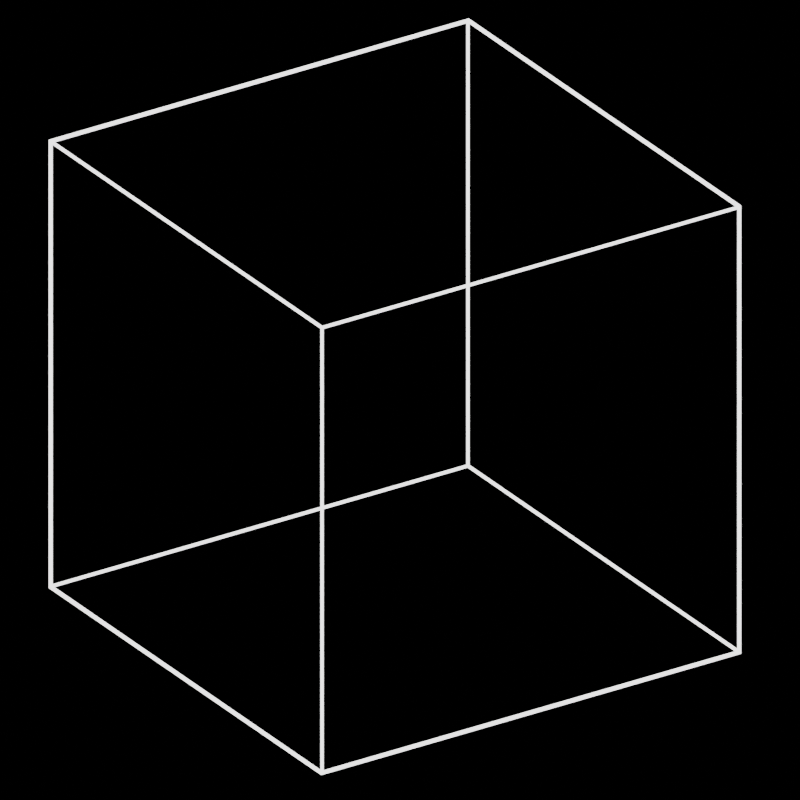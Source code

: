 # Source: cube.blend  (saved by Blender 3.1.7; exported with 4.5.12 LTS)
import bpy
from mathutils import Matrix  # noqa: F401  (used for matrix-valued properties, if any)

bpy.ops.wm.read_factory_settings(use_empty=True)
scene = bpy.context.scene
scene.name = 'Scene'

# ---- collections
col_collection = bpy.data.collections.new('Collection'); scene.collection.children.link(col_collection)

# ---- materials (node trees are filled in below, after node groups)
mat_material = bpy.data.materials.new('Material')
mat_material.alpha_threshold = 0.0
mat_material.use_transparent_shadow = False
mat_material.line_color = (0.0, 0.0, 0.0, 1.0)

# ---- material node trees
mat_material.use_nodes = True; mat_material.node_tree.nodes.clear()
_N = mat_material.node_tree.nodes; _L = mat_material.node_tree.links
n0 = _N.new('ShaderNodeOutputMaterial'); n0.name = 'Material Output'; n0.location = (300, 300)
n1 = _N.new('ShaderNodeEmission'); n1.name = 'Emission'; n1.location = (10, 300)
n1.inputs[1].default_value = 2.0
_L.new(n1.outputs[0], n0.inputs[0])
n0.is_active_output = True

# ---- world
world_world = bpy.data.worlds.new('World'); scene.world = world_world
world_world.use_nodes = True; world_world.node_tree.nodes.clear()
_N = world_world.node_tree.nodes; _L = world_world.node_tree.links
n0 = _N.new('ShaderNodeOutputWorld'); n0.name = 'World Output'; n0.location = (300, 300)
n1 = _N.new('ShaderNodeBackground'); n1.name = 'Background'; n1.location = (10, 300)
n1.inputs[0].default_value = (0.0, 0.0, 0.0, 1.0)
_L.new(n1.outputs[0], n0.inputs[0])
n0.is_active_output = True
world_world.color = (0.05088, 0.05088, 0.05088)
world_world.use_sun_shadow = False
world_world.sun_shadow_jitter_overblur = 0.0

# ---- cameras
cam_camera = bpy.data.cameras.new('Camera')
cam_camera.type = 'ORTHO'
cam_camera.clip_end = 100.0
cam_camera.ortho_scale = 3.214
cam_camera.shift_x = -0.01
cam_camera.shift_y = -0.02

# ---- lights
light_light = bpy.data.lights.new('Light', 'POINT')
light_light.transmission_factor = 0.0
light_light.energy = 1000.0
light_light.shadow_soft_size = 0.1
light_light.shadow_maximum_resolution = 0.006
light_light.use_absolute_resolution = True

# ---- meshes
me_cube = bpy.data.meshes.new('Cube')
me_cube.from_pydata([(1.0, 1.0, 1.0), (1.0, 1.0, -1.0), (1.0, -1.0, 1.0), (1.0, -1.0, -1.0), (-1.0, 1.0, 1.0), (-1.0, 1.0, -1.0), (-1.0, -1.0, 1.0), (-1.0, -1.0, -1.0)], [], [(0, 4, 6, 2), (3, 2, 6, 7), (7, 6, 4, 5), (5, 1, 3, 7), (1, 0, 2, 3), (5, 4, 0, 1)])
_uv = me_cube.uv_layers.new(name='UVMap')
_uv.uv.foreach_set('vector', [0.625, 0.5, 0.875, 0.5, 0.875, 0.75, 0.625, 0.75, 0.375, 0.75, 0.625, 0.75, 0.625, 1.0, 0.375, 1.0, 0.375, 0.0, 0.625, 0.0, 0.625, 0.25, 0.375, 0.25, 0.125, 0.5, 0.375, 0.5, 0.375, 0.75, 0.125, 0.75, 0.375, 0.5, 0.625, 0.5, 0.625, 0.75, 0.375, 0.75, 0.375, 0.25, 0.625, 0.25, 0.625, 0.5, 0.375, 0.5])
me_cube.materials.append(mat_material)
me_cube.use_remesh_preserve_volume = False
me_cube.use_remesh_preserve_attributes = False
me_cube.use_mirror_vertex_groups = False
me_cube.update()

# ---- objects
ob_cube = bpy.data.objects.new('Cube', me_cube)
ob_light = bpy.data.objects.new('Light', light_light)
ob_camera = bpy.data.objects.new('Camera', cam_camera)

# ---- transforms, parenting, visibility, modifiers, constraints
ob_cube.location = (0.0, 0.0, 0.0)
ob_cube.rotation_euler = (0.0, 0.0, 1.361)
ob_cube.lock_rotations_4d = False
ob_cube.empty_display_type = 'ARROWS'
ob_cube.lineart.crease_threshold = 0.0
_m = ob_cube.modifiers.new('Wireframe', 'WIREFRAME')
ob_light.location = (4.076, 1.005, 5.904)
ob_light.rotation_euler = (0.6503, 0.05522, 1.866)
ob_light.lock_rotations_4d = False
ob_light.empty_display_type = 'ARROWS'
ob_light.color = (0.0, 0.0, 0.0, 0.0)
ob_light.lineart.crease_threshold = 0.0
ob_camera.location = (7.0, -6.926, 4.958)
ob_camera.rotation_euler = (1.109, 0.0, 0.7854)
ob_camera.lock_rotations_4d = False
ob_camera.empty_display_type = 'ARROWS'
ob_camera.color = (0.0, 0.0, 0.0, 0.0)
ob_camera.display_type = 'WIRE'
ob_camera.lineart.crease_threshold = 0.0

# ---- collection membership
col_collection.objects.link(ob_cube)
col_collection.objects.link(ob_light)
col_collection.objects.link(ob_camera)

# ---- scene / render settings (as saved in the file)
scene.camera = ob_camera
scene.frame_start = 1; scene.frame_end = 16; scene.frame_set(14)
scene.render.engine = 'BLENDER_EEVEE_NEXT'
scene.render.resolution_x = 32
scene.render.resolution_y = 32
scene.render.fps = 16
scene.cycles.sampling_pattern = 'TABULATED_SOBOL'
scene.cycles.use_light_tree = False
scene.view_settings.view_transform = 'Filmic'
bpy.context.view_layer.update()
